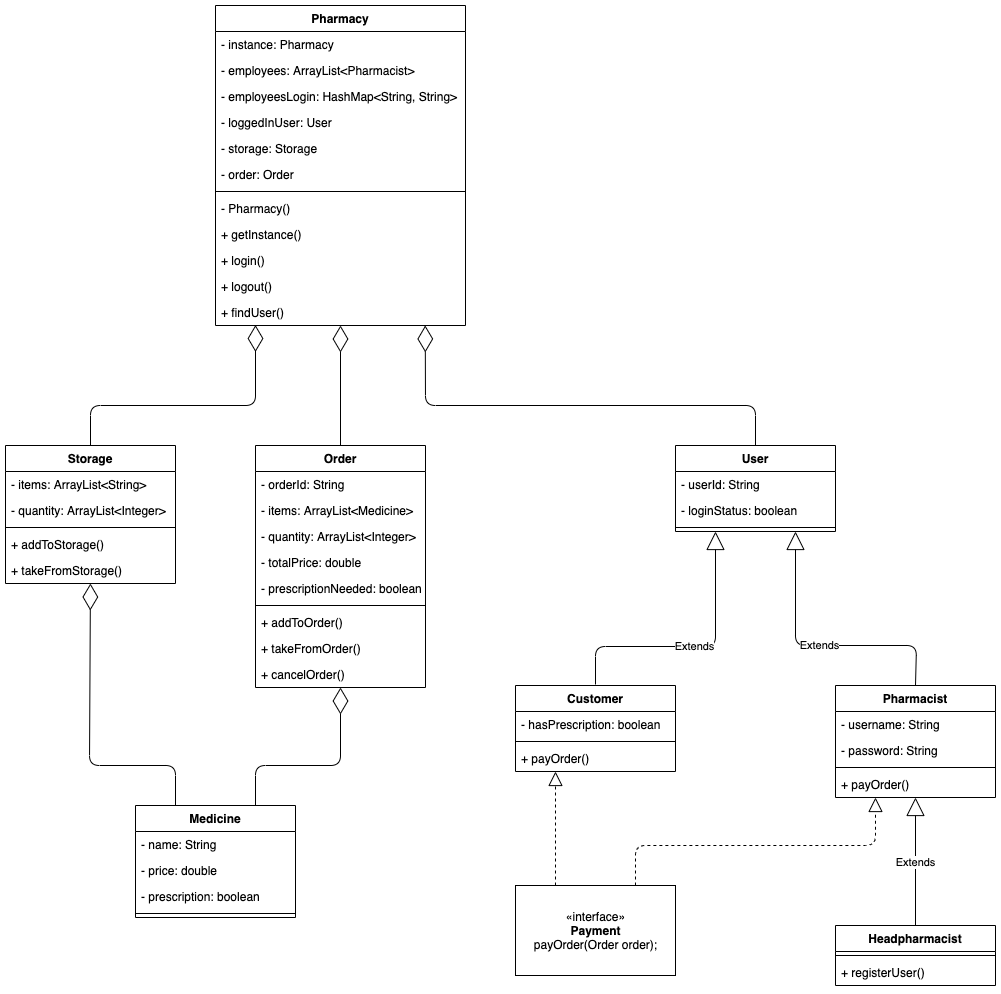

The diagram above was exported from draw.io. Its source (the exported page's mxGraphModel, read from the mxfile embedded in the PNG):
<mxGraphModel dx="3789" dy="2457" grid="1" gridSize="10" guides="1" tooltips="1" connect="1" arrows="1" fold="1" page="0" pageScale="1" pageWidth="827" pageHeight="1169" math="0" shadow="0">
  <root>
    <mxCell id="WIyWlLk6GJQsqaUBKTNV-0" />
    <mxCell id="WIyWlLk6GJQsqaUBKTNV-1" parent="WIyWlLk6GJQsqaUBKTNV-0" />
    <mxCell id="Gh5zILFO5apsH44mzXQJ-0" value="User" style="swimlane;fontStyle=1;align=center;verticalAlign=top;childLayout=stackLayout;horizontal=1;startSize=26;horizontalStack=0;resizeParent=1;resizeParentMax=0;resizeLast=0;collapsible=1;marginBottom=0;" parent="WIyWlLk6GJQsqaUBKTNV-1" vertex="1">
      <mxGeometry x="320" y="40" width="160" height="86" as="geometry" />
    </mxCell>
    <mxCell id="Gh5zILFO5apsH44mzXQJ-25" value="- userId: String" style="text;strokeColor=none;fillColor=none;align=left;verticalAlign=top;spacingLeft=4;spacingRight=4;overflow=hidden;rotatable=0;points=[[0,0.5],[1,0.5]];portConstraint=eastwest;" parent="Gh5zILFO5apsH44mzXQJ-0" vertex="1">
      <mxGeometry y="26" width="160" height="26" as="geometry" />
    </mxCell>
    <mxCell id="Gh5zILFO5apsH44mzXQJ-26" value="- loginStatus: boolean" style="text;strokeColor=none;fillColor=none;align=left;verticalAlign=top;spacingLeft=4;spacingRight=4;overflow=hidden;rotatable=0;points=[[0,0.5],[1,0.5]];portConstraint=eastwest;" parent="Gh5zILFO5apsH44mzXQJ-0" vertex="1">
      <mxGeometry y="52" width="160" height="26" as="geometry" />
    </mxCell>
    <mxCell id="Gh5zILFO5apsH44mzXQJ-2" value="" style="line;strokeWidth=1;fillColor=none;align=left;verticalAlign=middle;spacingTop=-1;spacingLeft=3;spacingRight=3;rotatable=0;labelPosition=right;points=[];portConstraint=eastwest;" parent="Gh5zILFO5apsH44mzXQJ-0" vertex="1">
      <mxGeometry y="78" width="160" height="8" as="geometry" />
    </mxCell>
    <mxCell id="Gh5zILFO5apsH44mzXQJ-9" value="Extends" style="endArrow=block;endSize=16;endFill=0;html=1;exitX=0.5;exitY=0;exitDx=0;exitDy=0;entryX=0.25;entryY=1;entryDx=0;entryDy=0;" parent="WIyWlLk6GJQsqaUBKTNV-1" target="Gh5zILFO5apsH44mzXQJ-0" edge="1">
      <mxGeometry width="160" relative="1" as="geometry">
        <mxPoint x="240" y="278.9999999999999" as="sourcePoint" />
        <mxPoint x="360" y="151.89599999999996" as="targetPoint" />
        <Array as="points">
          <mxPoint x="240" y="241" />
          <mxPoint x="360" y="241" />
        </Array>
      </mxGeometry>
    </mxCell>
    <mxCell id="Gh5zILFO5apsH44mzXQJ-18" value="Extends" style="endArrow=block;endSize=16;endFill=0;html=1;exitX=0.5;exitY=0;exitDx=0;exitDy=0;entryX=0.75;entryY=1;entryDx=0;entryDy=0;" parent="WIyWlLk6GJQsqaUBKTNV-1" source="Gh5zILFO5apsH44mzXQJ-14" target="Gh5zILFO5apsH44mzXQJ-0" edge="1">
      <mxGeometry width="160" relative="1" as="geometry">
        <mxPoint x="321" y="225.01999999999998" as="sourcePoint" />
        <mxPoint x="440" y="220" as="targetPoint" />
        <Array as="points">
          <mxPoint x="561" y="240" />
          <mxPoint x="440" y="240" />
        </Array>
      </mxGeometry>
    </mxCell>
    <mxCell id="Gh5zILFO5apsH44mzXQJ-19" value="«interface»&lt;br&gt;&lt;b&gt;Payment&lt;br&gt;&lt;/b&gt;&lt;span style=&quot;text-align: left&quot;&gt;payOrder(Order order);&lt;/span&gt;" style="html=1;" parent="WIyWlLk6GJQsqaUBKTNV-1" vertex="1">
      <mxGeometry x="160" y="480" width="160" height="90" as="geometry" />
    </mxCell>
    <mxCell id="Gh5zILFO5apsH44mzXQJ-41" value="Extends" style="endArrow=block;endSize=16;endFill=0;html=1;exitX=0.5;exitY=0;exitDx=0;exitDy=0;" parent="WIyWlLk6GJQsqaUBKTNV-1" source="Gh5zILFO5apsH44mzXQJ-36" target="Gh5zILFO5apsH44mzXQJ-31" edge="1">
      <mxGeometry width="160" relative="1" as="geometry">
        <mxPoint x="400" y="422" as="sourcePoint" />
        <mxPoint x="580" y="402" as="targetPoint" />
      </mxGeometry>
    </mxCell>
    <mxCell id="Gh5zILFO5apsH44mzXQJ-96" value="" style="endArrow=diamondThin;endFill=0;endSize=24;html=1;exitX=0.75;exitY=0;exitDx=0;exitDy=0;" parent="WIyWlLk6GJQsqaUBKTNV-1" source="Gh5zILFO5apsH44mzXQJ-70" target="Gh5zILFO5apsH44mzXQJ-48" edge="1">
      <mxGeometry width="160" relative="1" as="geometry">
        <mxPoint x="-160" y="370" as="sourcePoint" />
        <mxPoint x="-30" y="330" as="targetPoint" />
        <Array as="points">
          <mxPoint x="-100" y="360" />
          <mxPoint x="-15" y="360" />
        </Array>
      </mxGeometry>
    </mxCell>
    <mxCell id="Gh5zILFO5apsH44mzXQJ-97" value="" style="endArrow=diamondThin;endFill=0;endSize=24;html=1;exitX=0.25;exitY=0;exitDx=0;exitDy=0;" parent="WIyWlLk6GJQsqaUBKTNV-1" source="Gh5zILFO5apsH44mzXQJ-70" target="Gh5zILFO5apsH44mzXQJ-90" edge="1">
      <mxGeometry width="160" relative="1" as="geometry">
        <mxPoint x="-530" y="270" as="sourcePoint" />
        <mxPoint x="-290" y="220" as="targetPoint" />
        <Array as="points">
          <mxPoint x="-180" y="360" />
          <mxPoint x="-266" y="360" />
        </Array>
      </mxGeometry>
    </mxCell>
    <mxCell id="Gh5zILFO5apsH44mzXQJ-10" value="Customer" style="swimlane;fontStyle=1;align=center;verticalAlign=top;childLayout=stackLayout;horizontal=1;startSize=26;horizontalStack=0;resizeParent=1;resizeParentMax=0;resizeLast=0;collapsible=1;marginBottom=0;" parent="WIyWlLk6GJQsqaUBKTNV-1" vertex="1">
      <mxGeometry x="160" y="280" width="160" height="86" as="geometry" />
    </mxCell>
    <mxCell id="Gh5zILFO5apsH44mzXQJ-21" value="- hasPrescription: boolean" style="text;strokeColor=none;fillColor=none;align=left;verticalAlign=top;spacingLeft=4;spacingRight=4;overflow=hidden;rotatable=0;points=[[0,0.5],[1,0.5]];portConstraint=eastwest;" parent="Gh5zILFO5apsH44mzXQJ-10" vertex="1">
      <mxGeometry y="26" width="160" height="26" as="geometry" />
    </mxCell>
    <mxCell id="Gh5zILFO5apsH44mzXQJ-12" value="" style="line;strokeWidth=1;fillColor=none;align=left;verticalAlign=middle;spacingTop=-1;spacingLeft=3;spacingRight=3;rotatable=0;labelPosition=right;points=[];portConstraint=eastwest;" parent="Gh5zILFO5apsH44mzXQJ-10" vertex="1">
      <mxGeometry y="52" width="160" height="8" as="geometry" />
    </mxCell>
    <mxCell id="Gh5zILFO5apsH44mzXQJ-23" value="+ payOrder()" style="text;strokeColor=none;fillColor=none;align=left;verticalAlign=top;spacingLeft=4;spacingRight=4;overflow=hidden;rotatable=0;points=[[0,0.5],[1,0.5]];portConstraint=eastwest;" parent="Gh5zILFO5apsH44mzXQJ-10" vertex="1">
      <mxGeometry y="60" width="160" height="26" as="geometry" />
    </mxCell>
    <mxCell id="Gh5zILFO5apsH44mzXQJ-14" value="Pharmacist" style="swimlane;fontStyle=1;align=center;verticalAlign=top;childLayout=stackLayout;horizontal=1;startSize=26;horizontalStack=0;resizeParent=1;resizeParentMax=0;resizeLast=0;collapsible=1;marginBottom=0;" parent="WIyWlLk6GJQsqaUBKTNV-1" vertex="1">
      <mxGeometry x="480" y="280" width="160" height="112" as="geometry" />
    </mxCell>
    <mxCell id="Gh5zILFO5apsH44mzXQJ-34" value="- username: String" style="text;strokeColor=none;fillColor=none;align=left;verticalAlign=top;spacingLeft=4;spacingRight=4;overflow=hidden;rotatable=0;points=[[0,0.5],[1,0.5]];portConstraint=eastwest;" parent="Gh5zILFO5apsH44mzXQJ-14" vertex="1">
      <mxGeometry y="26" width="160" height="26" as="geometry" />
    </mxCell>
    <mxCell id="Gh5zILFO5apsH44mzXQJ-35" value="- password: String" style="text;strokeColor=none;fillColor=none;align=left;verticalAlign=top;spacingLeft=4;spacingRight=4;overflow=hidden;rotatable=0;points=[[0,0.5],[1,0.5]];portConstraint=eastwest;" parent="Gh5zILFO5apsH44mzXQJ-14" vertex="1">
      <mxGeometry y="52" width="160" height="26" as="geometry" />
    </mxCell>
    <mxCell id="Gh5zILFO5apsH44mzXQJ-16" value="" style="line;strokeWidth=1;fillColor=none;align=left;verticalAlign=middle;spacingTop=-1;spacingLeft=3;spacingRight=3;rotatable=0;labelPosition=right;points=[];portConstraint=eastwest;" parent="Gh5zILFO5apsH44mzXQJ-14" vertex="1">
      <mxGeometry y="78" width="160" height="8" as="geometry" />
    </mxCell>
    <mxCell id="Gh5zILFO5apsH44mzXQJ-31" value="+ payOrder()" style="text;strokeColor=none;fillColor=none;align=left;verticalAlign=top;spacingLeft=4;spacingRight=4;overflow=hidden;rotatable=0;points=[[0,0.5],[1,0.5]];portConstraint=eastwest;" parent="Gh5zILFO5apsH44mzXQJ-14" vertex="1">
      <mxGeometry y="86" width="160" height="26" as="geometry" />
    </mxCell>
    <mxCell id="Gh5zILFO5apsH44mzXQJ-36" value="Headpharmacist" style="swimlane;fontStyle=1;align=center;verticalAlign=top;childLayout=stackLayout;horizontal=1;startSize=26;horizontalStack=0;resizeParent=1;resizeParentMax=0;resizeLast=0;collapsible=1;marginBottom=0;" parent="WIyWlLk6GJQsqaUBKTNV-1" vertex="1">
      <mxGeometry x="480" y="520" width="160" height="60" as="geometry" />
    </mxCell>
    <mxCell id="Gh5zILFO5apsH44mzXQJ-39" value="" style="line;strokeWidth=1;fillColor=none;align=left;verticalAlign=middle;spacingTop=-1;spacingLeft=3;spacingRight=3;rotatable=0;labelPosition=right;points=[];portConstraint=eastwest;" parent="Gh5zILFO5apsH44mzXQJ-36" vertex="1">
      <mxGeometry y="26" width="160" height="8" as="geometry" />
    </mxCell>
    <mxCell id="Gh5zILFO5apsH44mzXQJ-40" value="+ registerUser()" style="text;strokeColor=none;fillColor=none;align=left;verticalAlign=top;spacingLeft=4;spacingRight=4;overflow=hidden;rotatable=0;points=[[0,0.5],[1,0.5]];portConstraint=eastwest;" parent="Gh5zILFO5apsH44mzXQJ-36" vertex="1">
      <mxGeometry y="34" width="160" height="26" as="geometry" />
    </mxCell>
    <mxCell id="Gh5zILFO5apsH44mzXQJ-70" value="Medicine" style="swimlane;fontStyle=1;align=center;verticalAlign=top;childLayout=stackLayout;horizontal=1;startSize=26;horizontalStack=0;resizeParent=1;resizeParentMax=0;resizeLast=0;collapsible=1;marginBottom=0;" parent="WIyWlLk6GJQsqaUBKTNV-1" vertex="1">
      <mxGeometry x="-220" y="400" width="160" height="112" as="geometry" />
    </mxCell>
    <mxCell id="Gh5zILFO5apsH44mzXQJ-71" value="- name: String" style="text;strokeColor=none;fillColor=none;align=left;verticalAlign=top;spacingLeft=4;spacingRight=4;overflow=hidden;rotatable=0;points=[[0,0.5],[1,0.5]];portConstraint=eastwest;" parent="Gh5zILFO5apsH44mzXQJ-70" vertex="1">
      <mxGeometry y="26" width="160" height="26" as="geometry" />
    </mxCell>
    <mxCell id="Gh5zILFO5apsH44mzXQJ-72" value="- price: double" style="text;strokeColor=none;fillColor=none;align=left;verticalAlign=top;spacingLeft=4;spacingRight=4;overflow=hidden;rotatable=0;points=[[0,0.5],[1,0.5]];portConstraint=eastwest;" parent="Gh5zILFO5apsH44mzXQJ-70" vertex="1">
      <mxGeometry y="52" width="160" height="26" as="geometry" />
    </mxCell>
    <mxCell id="Gh5zILFO5apsH44mzXQJ-73" value="- prescription: boolean" style="text;strokeColor=none;fillColor=none;align=left;verticalAlign=top;spacingLeft=4;spacingRight=4;overflow=hidden;rotatable=0;points=[[0,0.5],[1,0.5]];portConstraint=eastwest;" parent="Gh5zILFO5apsH44mzXQJ-70" vertex="1">
      <mxGeometry y="78" width="160" height="26" as="geometry" />
    </mxCell>
    <mxCell id="Gh5zILFO5apsH44mzXQJ-77" value="" style="line;strokeWidth=1;fillColor=none;align=left;verticalAlign=middle;spacingTop=-1;spacingLeft=3;spacingRight=3;rotatable=0;labelPosition=right;points=[];portConstraint=eastwest;" parent="Gh5zILFO5apsH44mzXQJ-70" vertex="1">
      <mxGeometry y="104" width="160" height="8" as="geometry" />
    </mxCell>
    <mxCell id="Gh5zILFO5apsH44mzXQJ-81" value="Storage" style="swimlane;fontStyle=1;align=center;verticalAlign=top;childLayout=stackLayout;horizontal=1;startSize=26;horizontalStack=0;resizeParent=1;resizeParentMax=0;resizeLast=0;collapsible=1;marginBottom=0;" parent="WIyWlLk6GJQsqaUBKTNV-1" vertex="1">
      <mxGeometry x="-350" y="40" width="170" height="138" as="geometry" />
    </mxCell>
    <mxCell id="Gh5zILFO5apsH44mzXQJ-83" value="- items: ArrayList&lt;String&gt;" style="text;strokeColor=none;fillColor=none;align=left;verticalAlign=top;spacingLeft=4;spacingRight=4;overflow=hidden;rotatable=0;points=[[0,0.5],[1,0.5]];portConstraint=eastwest;" parent="Gh5zILFO5apsH44mzXQJ-81" vertex="1">
      <mxGeometry y="26" width="170" height="26" as="geometry" />
    </mxCell>
    <mxCell id="Gh5zILFO5apsH44mzXQJ-85" value="- quantity: ArrayList&lt;Integer&gt;" style="text;strokeColor=none;fillColor=none;align=left;verticalAlign=top;spacingLeft=4;spacingRight=4;overflow=hidden;rotatable=0;points=[[0,0.5],[1,0.5]];portConstraint=eastwest;" parent="Gh5zILFO5apsH44mzXQJ-81" vertex="1">
      <mxGeometry y="52" width="170" height="26" as="geometry" />
    </mxCell>
    <mxCell id="Gh5zILFO5apsH44mzXQJ-88" value="" style="line;strokeWidth=1;fillColor=none;align=left;verticalAlign=middle;spacingTop=-1;spacingLeft=3;spacingRight=3;rotatable=0;labelPosition=right;points=[];portConstraint=eastwest;" parent="Gh5zILFO5apsH44mzXQJ-81" vertex="1">
      <mxGeometry y="78" width="170" height="8" as="geometry" />
    </mxCell>
    <mxCell id="Gh5zILFO5apsH44mzXQJ-89" value="+ addToStorage()" style="text;strokeColor=none;fillColor=none;align=left;verticalAlign=top;spacingLeft=4;spacingRight=4;overflow=hidden;rotatable=0;points=[[0,0.5],[1,0.5]];portConstraint=eastwest;" parent="Gh5zILFO5apsH44mzXQJ-81" vertex="1">
      <mxGeometry y="86" width="170" height="26" as="geometry" />
    </mxCell>
    <mxCell id="Gh5zILFO5apsH44mzXQJ-90" value="+ takeFromStorage()" style="text;strokeColor=none;fillColor=none;align=left;verticalAlign=top;spacingLeft=4;spacingRight=4;overflow=hidden;rotatable=0;points=[[0,0.5],[1,0.5]];portConstraint=eastwest;" parent="Gh5zILFO5apsH44mzXQJ-81" vertex="1">
      <mxGeometry y="112" width="170" height="26" as="geometry" />
    </mxCell>
    <mxCell id="Gh5zILFO5apsH44mzXQJ-43" value="Order" style="swimlane;fontStyle=1;align=center;verticalAlign=top;childLayout=stackLayout;horizontal=1;startSize=26;horizontalStack=0;resizeParent=1;resizeParentMax=0;resizeLast=0;collapsible=1;marginBottom=0;" parent="WIyWlLk6GJQsqaUBKTNV-1" vertex="1">
      <mxGeometry x="-100" y="40" width="170" height="242" as="geometry" />
    </mxCell>
    <mxCell id="Gh5zILFO5apsH44mzXQJ-44" value="- orderId: String" style="text;strokeColor=none;fillColor=none;align=left;verticalAlign=top;spacingLeft=4;spacingRight=4;overflow=hidden;rotatable=0;points=[[0,0.5],[1,0.5]];portConstraint=eastwest;" parent="Gh5zILFO5apsH44mzXQJ-43" vertex="1">
      <mxGeometry y="26" width="170" height="26" as="geometry" />
    </mxCell>
    <mxCell id="Gh5zILFO5apsH44mzXQJ-53" value="- items: ArrayList&lt;Medicine&gt;" style="text;strokeColor=none;fillColor=none;align=left;verticalAlign=top;spacingLeft=4;spacingRight=4;overflow=hidden;rotatable=0;points=[[0,0.5],[1,0.5]];portConstraint=eastwest;" parent="Gh5zILFO5apsH44mzXQJ-43" vertex="1">
      <mxGeometry y="52" width="170" height="26" as="geometry" />
    </mxCell>
    <mxCell id="Gh5zILFO5apsH44mzXQJ-66" value="- quantity: ArrayList&lt;Integer&gt;" style="text;strokeColor=none;fillColor=none;align=left;verticalAlign=top;spacingLeft=4;spacingRight=4;overflow=hidden;rotatable=0;points=[[0,0.5],[1,0.5]];portConstraint=eastwest;" parent="Gh5zILFO5apsH44mzXQJ-43" vertex="1">
      <mxGeometry y="78" width="170" height="26" as="geometry" />
    </mxCell>
    <mxCell id="Gh5zILFO5apsH44mzXQJ-69" value="- totalPrice: double" style="text;strokeColor=none;fillColor=none;align=left;verticalAlign=top;spacingLeft=4;spacingRight=4;overflow=hidden;rotatable=0;points=[[0,0.5],[1,0.5]];portConstraint=eastwest;" parent="Gh5zILFO5apsH44mzXQJ-43" vertex="1">
      <mxGeometry y="104" width="170" height="26" as="geometry" />
    </mxCell>
    <mxCell id="Gh5zILFO5apsH44mzXQJ-54" value="- prescriptionNeeded: boolean" style="text;strokeColor=none;fillColor=none;align=left;verticalAlign=top;spacingLeft=4;spacingRight=4;overflow=hidden;rotatable=0;points=[[0,0.5],[1,0.5]];portConstraint=eastwest;" parent="Gh5zILFO5apsH44mzXQJ-43" vertex="1">
      <mxGeometry y="130" width="170" height="26" as="geometry" />
    </mxCell>
    <mxCell id="Gh5zILFO5apsH44mzXQJ-46" value="" style="line;strokeWidth=1;fillColor=none;align=left;verticalAlign=middle;spacingTop=-1;spacingLeft=3;spacingRight=3;rotatable=0;labelPosition=right;points=[];portConstraint=eastwest;" parent="Gh5zILFO5apsH44mzXQJ-43" vertex="1">
      <mxGeometry y="156" width="170" height="8" as="geometry" />
    </mxCell>
    <mxCell id="Gh5zILFO5apsH44mzXQJ-50" value="+ addToOrder()" style="text;strokeColor=none;fillColor=none;align=left;verticalAlign=top;spacingLeft=4;spacingRight=4;overflow=hidden;rotatable=0;points=[[0,0.5],[1,0.5]];portConstraint=eastwest;" parent="Gh5zILFO5apsH44mzXQJ-43" vertex="1">
      <mxGeometry y="164" width="170" height="26" as="geometry" />
    </mxCell>
    <mxCell id="Gh5zILFO5apsH44mzXQJ-47" value="+ takeFromOrder()" style="text;strokeColor=none;fillColor=none;align=left;verticalAlign=top;spacingLeft=4;spacingRight=4;overflow=hidden;rotatable=0;points=[[0,0.5],[1,0.5]];portConstraint=eastwest;" parent="Gh5zILFO5apsH44mzXQJ-43" vertex="1">
      <mxGeometry y="190" width="170" height="26" as="geometry" />
    </mxCell>
    <mxCell id="Gh5zILFO5apsH44mzXQJ-48" value="+ cancelOrder()" style="text;strokeColor=none;fillColor=none;align=left;verticalAlign=top;spacingLeft=4;spacingRight=4;overflow=hidden;rotatable=0;points=[[0,0.5],[1,0.5]];portConstraint=eastwest;" parent="Gh5zILFO5apsH44mzXQJ-43" vertex="1">
      <mxGeometry y="216" width="170" height="26" as="geometry" />
    </mxCell>
    <mxCell id="_PBBCbImoZ2TphaQhawm-2" value="" style="endArrow=block;dashed=1;endFill=0;endSize=12;html=1;entryX=0.25;entryY=1;entryDx=0;entryDy=0;exitX=0.25;exitY=0;exitDx=0;exitDy=0;" parent="WIyWlLk6GJQsqaUBKTNV-1" source="Gh5zILFO5apsH44mzXQJ-19" target="Gh5zILFO5apsH44mzXQJ-10" edge="1">
      <mxGeometry width="160" relative="1" as="geometry">
        <mxPoint x="200" y="477" as="sourcePoint" />
        <mxPoint x="260" y="440" as="targetPoint" />
      </mxGeometry>
    </mxCell>
    <mxCell id="_PBBCbImoZ2TphaQhawm-4" value="" style="endArrow=block;dashed=1;endFill=0;endSize=12;html=1;entryX=0.25;entryY=1;entryDx=0;entryDy=0;exitX=0.75;exitY=0;exitDx=0;exitDy=0;" parent="WIyWlLk6GJQsqaUBKTNV-1" source="Gh5zILFO5apsH44mzXQJ-19" target="Gh5zILFO5apsH44mzXQJ-14" edge="1">
      <mxGeometry width="160" relative="1" as="geometry">
        <mxPoint x="280" y="476" as="sourcePoint" />
        <mxPoint x="360" y="391.99800000000005" as="targetPoint" />
        <Array as="points">
          <mxPoint x="280" y="440" />
          <mxPoint x="520" y="440" />
        </Array>
      </mxGeometry>
    </mxCell>
    <mxCell id="_PBBCbImoZ2TphaQhawm-23" value="" style="endArrow=diamondThin;endFill=0;endSize=24;html=1;exitX=0.5;exitY=0;exitDx=0;exitDy=0;entryX=0.16;entryY=0.981;entryDx=0;entryDy=0;entryPerimeter=0;" parent="WIyWlLk6GJQsqaUBKTNV-1" source="Gh5zILFO5apsH44mzXQJ-81" target="_PBBCbImoZ2TphaQhawm-19" edge="1">
      <mxGeometry width="160" relative="1" as="geometry">
        <mxPoint x="-260" y="-10" as="sourcePoint" />
        <mxPoint x="-100" y="-40" as="targetPoint" />
        <Array as="points">
          <mxPoint x="-265" />
          <mxPoint x="-100" />
        </Array>
      </mxGeometry>
    </mxCell>
    <mxCell id="_PBBCbImoZ2TphaQhawm-24" value="" style="endArrow=diamondThin;endFill=0;endSize=24;html=1;exitX=0.5;exitY=0;exitDx=0;exitDy=0;" parent="WIyWlLk6GJQsqaUBKTNV-1" source="Gh5zILFO5apsH44mzXQJ-43" target="_PBBCbImoZ2TphaQhawm-19" edge="1">
      <mxGeometry width="160" relative="1" as="geometry">
        <mxPoint x="50" y="-60" as="sourcePoint" />
        <mxPoint x="210" y="-60" as="targetPoint" />
      </mxGeometry>
    </mxCell>
    <mxCell id="_PBBCbImoZ2TphaQhawm-9" value="Pharmacy" style="swimlane;fontStyle=1;align=center;verticalAlign=top;childLayout=stackLayout;horizontal=1;startSize=26;horizontalStack=0;resizeParent=1;resizeParentMax=0;resizeLast=0;collapsible=1;marginBottom=0;" parent="WIyWlLk6GJQsqaUBKTNV-1" vertex="1">
      <mxGeometry x="-140" y="-400" width="250" height="320" as="geometry" />
    </mxCell>
    <mxCell id="_PBBCbImoZ2TphaQhawm-10" value="- instance: Pharmacy" style="text;strokeColor=none;fillColor=none;align=left;verticalAlign=top;spacingLeft=4;spacingRight=4;overflow=hidden;rotatable=0;points=[[0,0.5],[1,0.5]];portConstraint=eastwest;" parent="_PBBCbImoZ2TphaQhawm-9" vertex="1">
      <mxGeometry y="26" width="250" height="26" as="geometry" />
    </mxCell>
    <mxCell id="_PBBCbImoZ2TphaQhawm-11" value="- employees: ArrayList&lt;Pharmacist&gt;" style="text;strokeColor=none;fillColor=none;align=left;verticalAlign=top;spacingLeft=4;spacingRight=4;overflow=hidden;rotatable=0;points=[[0,0.5],[1,0.5]];portConstraint=eastwest;" parent="_PBBCbImoZ2TphaQhawm-9" vertex="1">
      <mxGeometry y="52" width="250" height="26" as="geometry" />
    </mxCell>
    <mxCell id="_PBBCbImoZ2TphaQhawm-12" value="- employeesLogin: HashMap&lt;String, String&gt;" style="text;strokeColor=none;fillColor=none;align=left;verticalAlign=top;spacingLeft=4;spacingRight=4;overflow=hidden;rotatable=0;points=[[0,0.5],[1,0.5]];portConstraint=eastwest;" parent="_PBBCbImoZ2TphaQhawm-9" vertex="1">
      <mxGeometry y="78" width="250" height="26" as="geometry" />
    </mxCell>
    <mxCell id="_PBBCbImoZ2TphaQhawm-13" value="- loggedInUser: User" style="text;strokeColor=none;fillColor=none;align=left;verticalAlign=top;spacingLeft=4;spacingRight=4;overflow=hidden;rotatable=0;points=[[0,0.5],[1,0.5]];portConstraint=eastwest;" parent="_PBBCbImoZ2TphaQhawm-9" vertex="1">
      <mxGeometry y="104" width="250" height="26" as="geometry" />
    </mxCell>
    <mxCell id="_PBBCbImoZ2TphaQhawm-20" value="- storage: Storage" style="text;strokeColor=none;fillColor=none;align=left;verticalAlign=top;spacingLeft=4;spacingRight=4;overflow=hidden;rotatable=0;points=[[0,0.5],[1,0.5]];portConstraint=eastwest;" parent="_PBBCbImoZ2TphaQhawm-9" vertex="1">
      <mxGeometry y="130" width="250" height="26" as="geometry" />
    </mxCell>
    <mxCell id="_PBBCbImoZ2TphaQhawm-14" value="- order: Order" style="text;strokeColor=none;fillColor=none;align=left;verticalAlign=top;spacingLeft=4;spacingRight=4;overflow=hidden;rotatable=0;points=[[0,0.5],[1,0.5]];portConstraint=eastwest;" parent="_PBBCbImoZ2TphaQhawm-9" vertex="1">
      <mxGeometry y="156" width="250" height="26" as="geometry" />
    </mxCell>
    <mxCell id="_PBBCbImoZ2TphaQhawm-15" value="" style="line;strokeWidth=1;fillColor=none;align=left;verticalAlign=middle;spacingTop=-1;spacingLeft=3;spacingRight=3;rotatable=0;labelPosition=right;points=[];portConstraint=eastwest;" parent="_PBBCbImoZ2TphaQhawm-9" vertex="1">
      <mxGeometry y="182" width="250" height="8" as="geometry" />
    </mxCell>
    <mxCell id="_PBBCbImoZ2TphaQhawm-16" value="- Pharmacy()" style="text;strokeColor=none;fillColor=none;align=left;verticalAlign=top;spacingLeft=4;spacingRight=4;overflow=hidden;rotatable=0;points=[[0,0.5],[1,0.5]];portConstraint=eastwest;" parent="_PBBCbImoZ2TphaQhawm-9" vertex="1">
      <mxGeometry y="190" width="250" height="26" as="geometry" />
    </mxCell>
    <mxCell id="_PBBCbImoZ2TphaQhawm-17" value="+ getInstance()" style="text;strokeColor=none;fillColor=none;align=left;verticalAlign=top;spacingLeft=4;spacingRight=4;overflow=hidden;rotatable=0;points=[[0,0.5],[1,0.5]];portConstraint=eastwest;" parent="_PBBCbImoZ2TphaQhawm-9" vertex="1">
      <mxGeometry y="216" width="250" height="26" as="geometry" />
    </mxCell>
    <mxCell id="_PBBCbImoZ2TphaQhawm-18" value="+ login()" style="text;strokeColor=none;fillColor=none;align=left;verticalAlign=top;spacingLeft=4;spacingRight=4;overflow=hidden;rotatable=0;points=[[0,0.5],[1,0.5]];portConstraint=eastwest;" parent="_PBBCbImoZ2TphaQhawm-9" vertex="1">
      <mxGeometry y="242" width="250" height="26" as="geometry" />
    </mxCell>
    <mxCell id="_PBBCbImoZ2TphaQhawm-21" value="+ logout()" style="text;strokeColor=none;fillColor=none;align=left;verticalAlign=top;spacingLeft=4;spacingRight=4;overflow=hidden;rotatable=0;points=[[0,0.5],[1,0.5]];portConstraint=eastwest;" parent="_PBBCbImoZ2TphaQhawm-9" vertex="1">
      <mxGeometry y="268" width="250" height="26" as="geometry" />
    </mxCell>
    <mxCell id="_PBBCbImoZ2TphaQhawm-19" value="+ findUser()" style="text;strokeColor=none;fillColor=none;align=left;verticalAlign=top;spacingLeft=4;spacingRight=4;overflow=hidden;rotatable=0;points=[[0,0.5],[1,0.5]];portConstraint=eastwest;" parent="_PBBCbImoZ2TphaQhawm-9" vertex="1">
      <mxGeometry y="294" width="250" height="26" as="geometry" />
    </mxCell>
    <mxCell id="_PBBCbImoZ2TphaQhawm-25" value="" style="endArrow=diamondThin;endFill=0;endSize=24;html=1;entryX=0.839;entryY=0.997;entryDx=0;entryDy=0;entryPerimeter=0;exitX=0.5;exitY=0;exitDx=0;exitDy=0;" parent="WIyWlLk6GJQsqaUBKTNV-1" source="Gh5zILFO5apsH44mzXQJ-0" target="_PBBCbImoZ2TphaQhawm-19" edge="1">
      <mxGeometry width="160" relative="1" as="geometry">
        <mxPoint x="180" y="10" as="sourcePoint" />
        <mxPoint x="220" y="-110" as="targetPoint" />
        <Array as="points">
          <mxPoint x="400" />
          <mxPoint x="70" />
        </Array>
      </mxGeometry>
    </mxCell>
  </root>
</mxGraphModel>